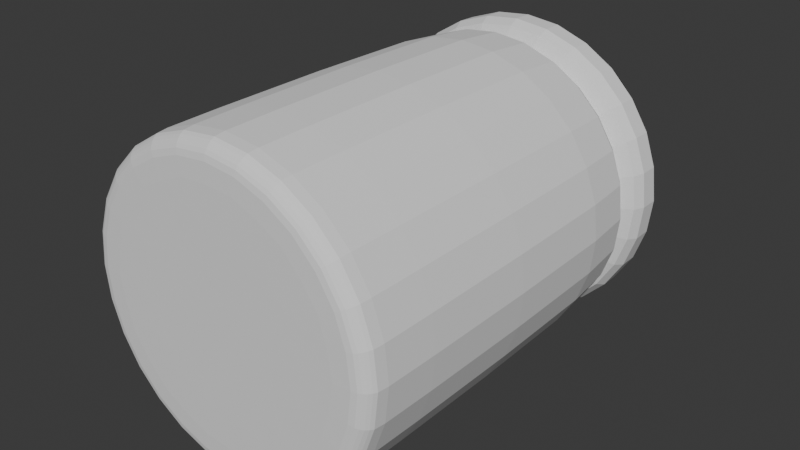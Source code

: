 # Source: jar.blend  (saved by Blender 4.2.66; exported with 4.5.12 LTS)
import bpy
from mathutils import Matrix  # noqa: F401  (used for matrix-valued properties, if any)

bpy.ops.wm.read_factory_settings(use_empty=True)
scene = bpy.context.scene
scene.name = 'Scene'

# ---- collections
col_collection = bpy.data.collections.new('Collection'); scene.collection.children.link(col_collection)

# ---- world
world_world = bpy.data.worlds.new('World'); scene.world = world_world
world_world.use_nodes = True; world_world.node_tree.nodes.clear()
_N = world_world.node_tree.nodes; _L = world_world.node_tree.links
n0 = _N.new('ShaderNodeOutputWorld'); n0.name = 'World Output'; n0.location = (300, 300)
n1 = _N.new('ShaderNodeBackground'); n1.name = 'Background'; n1.location = (10, 300)
n1.inputs[0].default_value = (0.05088, 0.05088, 0.05088, 1.0)
_L.new(n1.outputs[0], n0.inputs[0])
n0.is_active_output = True
world_world.color = (0.05088, 0.05088, 0.05088)
world_world.sun_shadow_jitter_overblur = 0.0

# ---- meshes
me_cylinder = bpy.data.meshes.new('Cylinder')
me_cylinder.from_pydata([(0.0, -38.0, 1.224e-06), (0.0, 28.0, -24.0), (10.41, 28.0, -21.62), (18.76, 28.0, -14.96), (23.4, 28.0, -5.341), (23.4, 28.0, 5.341), (18.76, 28.0, 14.96), (10.41, 28.0, 21.62), (0.0, 28.0, 24.0), (-10.41, 28.0, 21.62), (-18.76, 28.0, 14.96), (-23.4, 28.0, 5.341), (-23.4, 28.0, -5.341), (-18.76, 28.0, -14.96), (-10.41, 28.0, -21.62), (0.4093, 27.79, -1.568), (0.0, 16.41, -24.0), (0.0, 19.59, -24.0), (10.41, 19.59, -21.62), (10.41, 16.41, -21.62), (18.76, 19.59, -14.96), (18.76, 16.41, -14.96), (23.4, 19.59, -5.341), (23.4, 16.41, -5.341), (23.4, 19.59, 5.341), (23.4, 16.41, 5.341), (18.76, 19.59, 14.96), (18.76, 16.41, 14.96), (10.41, 19.59, 21.62), (10.41, 16.41, 21.62), (0.0, 19.59, 24.0), (0.0, 16.41, 24.0), (-10.41, 19.59, 21.62), (-10.41, 16.41, 21.62), (-18.76, 19.59, 14.96), (-18.76, 16.41, 14.96), (-23.4, 19.59, 5.341), (-23.4, 16.41, 5.341), (-23.4, 19.59, -5.341), (-23.4, 16.41, -5.341), (-18.76, 19.59, -14.96), (-18.76, 16.41, -14.96), (-10.41, 19.59, -21.62), (-10.41, 16.41, -21.62), (0.0, -38.0, -20.99), (0.0, -35.07, -24.0), (0.0, -37.78, -22.14), (0.0, -37.14, -23.12), (0.0, -36.19, -23.77), (10.41, -35.07, -21.62), (9.108, -38.0, -18.91), (10.31, -36.19, -21.42), (10.03, -37.14, -20.83), (9.607, -37.78, -19.95), (18.76, -35.07, -14.96), (16.41, -38.0, -13.09), (18.58, -36.19, -14.82), (18.08, -37.14, -14.41), (17.31, -37.78, -13.81), (23.4, -35.07, -5.341), (20.47, -38.0, -4.671), (23.17, -36.19, -5.29), (22.54, -37.14, -5.144), (21.59, -37.78, -4.927), (23.4, -35.07, 5.341), (20.47, -38.0, 4.671), (23.17, -36.19, 5.29), (22.54, -37.14, 5.144), (21.59, -37.78, 4.927), (18.76, -35.07, 14.96), (16.41, -38.0, 13.09), (18.58, -36.19, 14.82), (18.08, -37.14, 14.41), (17.31, -37.78, 13.81), (10.41, -35.07, 21.62), (9.108, -38.0, 18.91), (10.31, -36.19, 21.42), (10.03, -37.14, 20.83), (9.607, -37.78, 19.95), (0.0, -35.07, 24.0), (0.0, -38.0, 20.99), (0.0, -36.19, 23.77), (0.0, -37.14, 23.12), (0.0, -37.78, 22.14), (-10.41, -35.07, 21.62), (-9.108, -38.0, 18.91), (-10.31, -36.19, 21.42), (-10.03, -37.14, 20.83), (-9.607, -37.78, 19.95), (-18.76, -35.07, 14.96), (-16.41, -38.0, 13.09), (-18.58, -36.19, 14.82), (-18.08, -37.14, 14.41), (-17.31, -37.78, 13.81), (-23.4, -35.07, 5.341), (-20.47, -38.0, 4.671), (-23.17, -36.19, 5.29), (-22.54, -37.14, 5.144), (-21.59, -37.78, 4.927), (-23.4, -35.07, -5.341), (-20.47, -38.0, -4.671), (-23.17, -36.19, -5.29), (-22.54, -37.14, -5.144), (-21.59, -37.78, -4.927), (-18.76, -35.07, -14.96), (-16.41, -38.0, -13.09), (-18.58, -36.19, -14.82), (-18.08, -37.14, -14.41), (-17.31, -37.78, -13.81), (-10.41, -35.07, -21.62), (-9.108, -38.0, -18.91), (-10.31, -36.19, -21.42), (-10.03, -37.14, -20.83), (-9.607, -37.78, -19.95), (2.519e-09, 17.08, -21.74), (2.519e-09, 18.92, -21.74), (0.0, 18.0, -20.44), (9.434, 18.92, -19.59), (9.434, 17.08, -19.59), (8.87, 18.0, -18.42), (17.0, 18.92, -13.56), (17.0, 17.08, -13.56), (15.98, 18.0, -12.75), (21.2, 18.92, -4.838), (21.2, 17.08, -4.838), (19.93, 18.0, -4.549), (21.2, 18.92, 4.838), (21.2, 17.08, 4.838), (19.93, 18.0, 4.549), (17.0, 18.92, 13.56), (17.0, 17.08, 13.56), (15.98, 18.0, 12.75), (9.434, 18.92, 19.59), (9.434, 17.08, 19.59), (8.87, 18.0, 18.42), (2.519e-09, 18.92, 21.74), (2.519e-09, 17.08, 21.74), (0.0, 18.0, 20.44), (-9.434, 18.92, 19.59), (-9.434, 17.08, 19.59), (-8.87, 18.0, 18.42), (-17.0, 18.92, 13.56), (-17.0, 17.08, 13.56), (-15.98, 18.0, 12.75), (-21.2, 18.92, 4.838), (-21.2, 17.08, 4.838), (-19.93, 18.0, 4.549), (-21.2, 18.92, -4.838), (-21.2, 17.08, -4.838), (-19.93, 18.0, -4.549), (-17.0, 18.92, -13.56), (-17.0, 17.08, -13.56), (-15.98, 18.0, -12.75), (-9.434, 18.92, -19.59), (-9.434, 17.08, -19.59), (-8.87, 18.0, -18.42)], [], [(109, 43, 16, 45), (45, 16, 19, 49), (49, 19, 21, 54), (20, 18, 2, 3), (54, 21, 23, 59), (22, 20, 3, 4), (59, 23, 25, 64), (24, 22, 4, 5), (64, 25, 27, 69), (26, 24, 5, 6), (69, 27, 29, 74), (28, 26, 6, 7), (74, 29, 31, 79), (30, 28, 7, 8), (79, 31, 33, 84), (32, 30, 8, 9), (84, 33, 35, 89), (34, 32, 9, 10), (89, 35, 37, 94), (36, 34, 10, 11), (94, 37, 39, 99), (38, 36, 11, 12), (99, 39, 41, 104), (40, 38, 12, 13), (104, 41, 43, 109), (42, 40, 13, 14), (0, 44, 50), (17, 42, 14, 1), (0, 90, 95), (0, 50, 55), (0, 100, 105), (0, 55, 60), (0, 65, 70), (0, 75, 80), (0, 85, 90), (0, 95, 100), (0, 105, 110), (0, 60, 65), (0, 70, 75), (0, 80, 85), (1, 14, 15), (8, 7, 15), (9, 8, 15), (2, 1, 15), (10, 9, 15), (3, 2, 15), (11, 10, 15), (4, 3, 15), (12, 11, 15), (5, 4, 15), (13, 12, 15), (6, 5, 15), (14, 13, 15), (7, 6, 15), (117, 115, 17, 18), (115, 153, 42, 17), (120, 117, 18, 20), (23, 21, 121, 124), (123, 120, 20, 22), (25, 23, 124, 127), (126, 123, 22, 24), (27, 25, 127, 130), (129, 126, 24, 26), (29, 27, 130, 133), (132, 129, 26, 28), (31, 29, 133, 136), (135, 132, 28, 30), (33, 31, 136, 139), (138, 135, 30, 32), (35, 33, 139, 142), (141, 138, 32, 34), (37, 35, 142, 145), (144, 141, 34, 36), (39, 37, 145, 148), (147, 144, 36, 38), (41, 39, 148, 151), (150, 147, 38, 40), (43, 41, 151, 154), (153, 150, 40, 42), (19, 16, 114, 118), (21, 19, 118, 121), (18, 17, 1, 2), (45, 49, 51, 48), (48, 51, 52, 47), (47, 52, 53, 46), (46, 53, 50, 44), (49, 54, 56, 51), (51, 56, 57, 52), (52, 57, 58, 53), (53, 58, 55, 50), (54, 59, 61, 56), (56, 61, 62, 57), (57, 62, 63, 58), (58, 63, 60, 55), (59, 64, 66, 61), (61, 66, 67, 62), (62, 67, 68, 63), (63, 68, 65, 60), (64, 69, 71, 66), (66, 71, 72, 67), (67, 72, 73, 68), (68, 73, 70, 65), (69, 74, 76, 71), (71, 76, 77, 72), (72, 77, 78, 73), (73, 78, 75, 70), (74, 79, 81, 76), (76, 81, 82, 77), (77, 82, 83, 78), (78, 83, 80, 75), (79, 84, 86, 81), (81, 86, 87, 82), (82, 87, 88, 83), (83, 88, 85, 80), (84, 89, 91, 86), (86, 91, 92, 87), (87, 92, 93, 88), (88, 93, 90, 85), (89, 94, 96, 91), (91, 96, 97, 92), (92, 97, 98, 93), (93, 98, 95, 90), (94, 99, 101, 96), (96, 101, 102, 97), (97, 102, 103, 98), (98, 103, 100, 95), (99, 104, 106, 101), (101, 106, 107, 102), (102, 107, 108, 103), (103, 108, 105, 100), (104, 109, 111, 106), (106, 111, 112, 107), (107, 112, 113, 108), (108, 113, 110, 105), (109, 45, 48, 111), (111, 48, 47, 112), (112, 47, 46, 113), (113, 46, 44, 110), (0, 110, 44), (115, 117, 119, 116), (116, 119, 118, 114), (117, 120, 122, 119), (119, 122, 121, 118), (120, 123, 125, 122), (122, 125, 124, 121), (123, 126, 128, 125), (125, 128, 127, 124), (126, 129, 131, 128), (128, 131, 130, 127), (129, 132, 134, 131), (131, 134, 133, 130), (132, 135, 137, 134), (134, 137, 136, 133), (135, 138, 140, 137), (137, 140, 139, 136), (138, 141, 143, 140), (140, 143, 142, 139), (141, 144, 146, 143), (143, 146, 145, 142), (144, 147, 149, 146), (146, 149, 148, 145), (147, 150, 152, 149), (149, 152, 151, 148), (150, 153, 155, 152), (152, 155, 154, 151), (153, 115, 116, 155), (155, 116, 114, 154), (16, 43, 154, 114)])
_uv = me_cylinder.uv_layers.new(name='UVMap')
_uv.uv.foreach_set('vector', [0.07143, 0.5262, 0.07143, 0.9858, -1.341e-07, 0.9858, -1.341e-07, 0.5262, 1.0, 0.5262, 1.0, 0.9858, 0.9286, 0.9858, 0.9286, 0.5262, 0.9286, 0.5262, 0.9286, 0.9858, 0.8571, 0.9858, 0.8571, 0.5262, 0.8571, 1.0, 0.9286, 1.0, 0.9286, 1.0, 0.8571, 1.0, 0.8571, 0.5262, 0.8571, 0.9858, 0.7857, 0.9858, 0.7857, 0.5262, 0.7857, 1.0, 0.8571, 1.0, 0.8571, 1.0, 0.7857, 1.0, 0.7857, 0.5262, 0.7857, 0.9858, 0.7143, 0.9858, 0.7143, 0.5262, 0.7143, 1.0, 0.7857, 1.0, 0.7857, 1.0, 0.7143, 1.0, 0.7143, 0.5262, 0.7143, 0.9858, 0.6429, 0.9858, 0.6429, 0.5262, 0.6429, 1.0, 0.7143, 1.0, 0.7143, 1.0, 0.6429, 1.0, 0.6429, 0.5262, 0.6429, 0.9858, 0.5714, 0.9858, 0.5714, 0.5262, 0.5714, 1.0, 0.6429, 1.0, 0.6429, 1.0, 0.5714, 1.0, 0.5714, 0.5262, 0.5714, 0.9858, 0.5, 0.9858, 0.5, 0.5262, 0.5, 1.0, 0.5714, 1.0, 0.5714, 1.0, 0.5, 1.0, 0.5, 0.5262, 0.5, 0.9858, 0.4286, 0.9858, 0.4286, 0.5262, 0.4286, 1.0, 0.5, 1.0, 0.5, 1.0, 0.4286, 1.0, 0.4286, 0.5262, 0.4286, 0.9858, 0.3571, 0.9858, 0.3571, 0.5262, 0.3571, 1.0, 0.4286, 1.0, 0.4286, 1.0, 0.3571, 1.0, 0.3571, 0.5262, 0.3571, 0.9858, 0.2857, 0.9858, 0.2857, 0.5262, 0.2857, 1.0, 0.3571, 1.0, 0.3571, 1.0, 0.2857, 1.0, 0.2857, 0.5262, 0.2857, 0.9858, 0.2143, 0.9858, 0.2143, 0.5262, 0.2143, 1.0, 0.2857, 1.0, 0.2857, 1.0, 0.2143, 1.0, 0.2143, 0.5262, 0.2143, 0.9858, 0.1429, 0.9858, 0.1429, 0.5262, 0.1429, 1.0, 0.2143, 1.0, 0.2143, 1.0, 0.1429, 1.0, 0.1429, 0.5262, 0.1429, 0.9858, 0.07143, 0.9858, 0.07143, 0.5262, 0.07143, 1.0, 0.1429, 1.0, 0.1429, 1.0, 0.07143, 1.0, 0.75, 0.25, 0.75, 0.4599, 0.8411, 0.4391, -1.341e-07, 1.0, 0.07143, 1.0, 0.07143, 1.0, -1.341e-07, 1.0, 0.75, 0.25, 0.5859, 0.1191, 0.5453, 0.2033, 0.75, 0.25, 0.8411, 0.4391, 0.9141, 0.3809, 0.75, 0.25, 0.5453, 0.2967, 0.5859, 0.3809, 0.75, 0.25, 0.9141, 0.3809, 0.9547, 0.2967, 0.75, 0.25, 0.9547, 0.2033, 0.9141, 0.1191, 0.75, 0.25, 0.8411, 0.06087, 0.75, 0.04009, 0.75, 0.25, 0.6589, 0.06087, 0.5859, 0.1191, 0.75, 0.25, 0.5453, 0.2033, 0.5453, 0.2967, 0.75, 0.25, 0.5859, 0.3809, 0.6589, 0.4391, 0.75, 0.25, 0.9547, 0.2967, 0.9547, 0.2033, 0.75, 0.25, 0.9141, 0.1191, 0.8411, 0.06087, 0.75, 0.25, 0.75, 0.04009, 0.6589, 0.06087, -1.341e-07, 1.0, 0.07143, 1.0, -1.341e-07, 1.0, 0.5, 1.0, 0.5714, 1.0, 0.5, 1.0, 0.4286, 1.0, 0.5, 1.0, 0.4286, 1.0, 0.9286, 1.0, 1.0, 1.0, 0.9286, 1.0, 0.3571, 1.0, 0.4286, 1.0, 0.3571, 1.0, 0.8571, 1.0, 0.9286, 1.0, 0.8571, 1.0, 0.2857, 1.0, 0.3571, 1.0, 0.2857, 1.0, 0.7857, 1.0, 0.8571, 1.0, 0.7857, 1.0, 0.2143, 1.0, 0.2857, 1.0, 0.2143, 1.0, 0.7143, 1.0, 0.7857, 1.0, 0.7143, 1.0, 0.1429, 1.0, 0.2143, 1.0, 0.1429, 1.0, 0.6429, 1.0, 0.7143, 1.0, 0.6429, 1.0, 0.07143, 1.0, 0.1429, 1.0, 0.07143, 1.0, 0.5714, 1.0, 0.6429, 1.0, 0.5714, 1.0, 0.9286, 1.0, 1.0, 1.0, 1.0, 1.0, 0.9286, 1.0, -1.341e-07, 1.0, 0.07143, 1.0, 0.07143, 1.0, -1.341e-07, 1.0, 0.8571, 1.0, 0.9286, 1.0, 0.9286, 1.0, 0.8571, 1.0, 0.7857, 0.9858, 0.8571, 0.9858, 0.8571, 0.9918, 0.7857, 0.9918, 0.7857, 1.0, 0.8571, 1.0, 0.8571, 1.0, 0.7857, 1.0, 0.7143, 0.9858, 0.7857, 0.9858, 0.7857, 0.9918, 0.7143, 0.9918, 0.7143, 1.0, 0.7857, 1.0, 0.7857, 1.0, 0.7143, 1.0, 0.6429, 0.9858, 0.7143, 0.9858, 0.7143, 0.9918, 0.6429, 0.9918, 0.6429, 1.0, 0.7143, 1.0, 0.7143, 1.0, 0.6429, 1.0, 0.5714, 0.9858, 0.6429, 0.9858, 0.6429, 0.9918, 0.5714, 0.9918, 0.5714, 1.0, 0.6429, 1.0, 0.6429, 1.0, 0.5714, 1.0, 0.5, 0.9858, 0.5714, 0.9858, 0.5714, 0.9918, 0.5, 0.9918, 0.5, 1.0, 0.5714, 1.0, 0.5714, 1.0, 0.5, 1.0, 0.4286, 0.9858, 0.5, 0.9858, 0.5, 0.9918, 0.4286, 0.9918, 0.4286, 1.0, 0.5, 1.0, 0.5, 1.0, 0.4286, 1.0, 0.3571, 0.9858, 0.4286, 0.9858, 0.4286, 0.9918, 0.3571, 0.9918, 0.3571, 1.0, 0.4286, 1.0, 0.4286, 1.0, 0.3571, 1.0, 0.2857, 0.9858, 0.3571, 0.9858, 0.3571, 0.9918, 0.2857, 0.9918, 0.2857, 1.0, 0.3571, 1.0, 0.3571, 1.0, 0.2857, 1.0, 0.2143, 0.9858, 0.2857, 0.9858, 0.2857, 0.9918, 0.2143, 0.9918, 0.2143, 1.0, 0.2857, 1.0, 0.2857, 1.0, 0.2143, 1.0, 0.1429, 0.9858, 0.2143, 0.9858, 0.2143, 0.9918, 0.1429, 0.9918, 0.1429, 1.0, 0.2143, 1.0, 0.2143, 1.0, 0.1429, 1.0, 0.07143, 0.9858, 0.1429, 0.9858, 0.1429, 0.9918, 0.07143, 0.9918, 0.07143, 1.0, 0.1429, 1.0, 0.1429, 1.0, 0.07143, 1.0, 0.9286, 0.9858, 1.0, 0.9858, 1.0, 0.9918, 0.9286, 0.9918, 0.8571, 0.9858, 0.9286, 0.9858, 0.9286, 0.9918, 0.8571, 0.9918, 0.9286, 1.0, 1.0, 1.0, 1.0, 1.0, 0.9286, 1.0, 1.0, 0.5262, 0.9286, 0.5262, 0.9289, 0.5162, 0.9997, 0.5162, 0.9997, 0.5162, 0.9289, 0.5162, 0.9299, 0.5, 0.9987, 0.5, 0.7519, 0.4896, 0.8522, 0.4667, 0.8461, 0.4495, 0.75, 0.4714, 0.75, 0.4714, 0.8461, 0.4495, 0.8411, 0.4391, 0.75, 0.4599, 0.9286, 0.5262, 0.8571, 0.5262, 0.8575, 0.5162, 0.9282, 0.5162, 0.9282, 0.5162, 0.8575, 0.5162, 0.8585, 0.5, 0.9273, 0.5, 0.8557, 0.465, 0.9361, 0.4009, 0.9231, 0.3881, 0.8461, 0.4495, 0.8461, 0.4495, 0.9231, 0.3881, 0.9141, 0.3809, 0.8411, 0.4391, 0.8571, 0.5262, 0.7857, 0.5262, 0.7861, 0.5162, 0.8568, 0.5162, 0.8568, 0.5162, 0.7861, 0.5162, 0.787, 0.5, 0.8558, 0.5, 0.9385, 0.3979, 0.9831, 0.3052, 0.9659, 0.2993, 0.9231, 0.3881, 0.9231, 0.3881, 0.9659, 0.2993, 0.9547, 0.2967, 0.9141, 0.3809, 0.7857, 0.5262, 0.7143, 0.5262, 0.7146, 0.5162, 0.7854, 0.5162, 0.7854, 0.5162, 0.7146, 0.5162, 0.7156, 0.5, 0.7844, 0.5, 0.984, 0.3014, 0.984, 0.1986, 0.9659, 0.2007, 0.9659, 0.2993, 0.9659, 0.2993, 0.9659, 0.2007, 0.9547, 0.2033, 0.9547, 0.2967, 0.7143, 0.5262, 0.6429, 0.5262, 0.6432, 0.5162, 0.7139, 0.5162, 0.7139, 0.5162, 0.6432, 0.5162, 0.6442, 0.5, 0.713, 0.5, 0.9831, 0.1948, 0.9385, 0.1021, 0.9231, 0.1119, 0.9659, 0.2007, 0.9659, 0.2007, 0.9231, 0.1119, 0.9141, 0.1191, 0.9547, 0.2033, 0.6429, 0.5262, 0.5714, 0.5262, 0.5718, 0.5162, 0.6425, 0.5162, 0.6425, 0.5162, 0.5718, 0.5162, 0.5727, 0.5, 0.6415, 0.5, 0.9361, 0.09914, 0.8557, 0.03499, 0.8461, 0.0505, 0.9231, 0.1119, 0.9231, 0.1119, 0.8461, 0.0505, 0.8411, 0.06087, 0.9141, 0.1191, 0.5714, 0.5262, 0.5, 0.5262, 0.5003, 0.5162, 0.5711, 0.5162, 0.5711, 0.5162, 0.5003, 0.5162, 0.5013, 0.5, 0.5701, 0.5, 0.8522, 0.03333, 0.7519, 0.01044, 0.75, 0.02857, 0.8461, 0.0505, 0.8461, 0.0505, 0.75, 0.02857, 0.75, 0.04009, 0.8411, 0.06087, 0.5, 0.5262, 0.4286, 0.5262, 0.4289, 0.5162, 0.4997, 0.5162, 0.4997, 0.5162, 0.4289, 0.5162, 0.4299, 0.5, 0.4987, 0.5, 0.7481, 0.01044, 0.6478, 0.03333, 0.6539, 0.0505, 0.75, 0.02857, 0.75, 0.02857, 0.6539, 0.0505, 0.6589, 0.06087, 0.75, 0.04009, 0.4286, 0.5262, 0.3571, 0.5262, 0.3575, 0.5162, 0.4282, 0.5162, 0.4282, 0.5162, 0.3575, 0.5162, 0.3585, 0.5, 0.4273, 0.5, 0.6443, 0.03499, 0.5639, 0.09914, 0.5769, 0.1119, 0.6539, 0.0505, 0.6539, 0.0505, 0.5769, 0.1119, 0.5859, 0.1191, 0.6589, 0.06087, 0.3571, 0.5262, 0.2857, 0.5262, 0.2861, 0.5162, 0.3568, 0.5162, 0.3568, 0.5162, 0.2861, 0.5162, 0.287, 0.5, 0.3558, 0.5, 0.5615, 0.1021, 0.5169, 0.1948, 0.5341, 0.2007, 0.5769, 0.1119, 0.5769, 0.1119, 0.5341, 0.2007, 0.5453, 0.2033, 0.5859, 0.1191, 0.2857, 0.5262, 0.2143, 0.5262, 0.2146, 0.5162, 0.2854, 0.5162, 0.2854, 0.5162, 0.2146, 0.5162, 0.2156, 0.5, 0.2844, 0.5, 0.516, 0.1986, 0.516, 0.3014, 0.5341, 0.2993, 0.5341, 0.2007, 0.5341, 0.2007, 0.5341, 0.2993, 0.5453, 0.2967, 0.5453, 0.2033, 0.2143, 0.5262, 0.1429, 0.5262, 0.1432, 0.5162, 0.2139, 0.5162, 0.2139, 0.5162, 0.1432, 0.5162, 0.1442, 0.5, 0.213, 0.5, 0.5169, 0.3052, 0.5615, 0.3979, 0.5769, 0.3881, 0.5341, 0.2993, 0.5341, 0.2993, 0.5769, 0.3881, 0.5859, 0.3809, 0.5453, 0.2967, 0.1429, 0.5262, 0.07143, 0.5262, 0.07177, 0.5162, 0.1425, 0.5162, 0.1425, 0.5162, 0.07177, 0.5162, 0.07274, 0.5, 0.1415, 0.5, 0.5639, 0.4009, 0.6443, 0.465, 0.6539, 0.4495, 0.5769, 0.3881, 0.5769, 0.3881, 0.6539, 0.4495, 0.6589, 0.4391, 0.5859, 0.3809, 0.07143, 0.5262, -1.341e-07, 0.5262, 0.0003407, 0.5162, 0.07109, 0.5162, 0.07109, 0.5162, 0.0003407, 0.5162, 0.001311, 0.5, 0.07012, 0.5, 0.6478, 0.4667, 0.7481, 0.4896, 0.75, 0.4714, 0.6539, 0.4495, 0.6539, 0.4495, 0.75, 0.4714, 0.75, 0.4599, 0.6589, 0.4391, 0.75, 0.25, 0.6589, 0.4391, 0.75, 0.4599, 1.0, 1.0, 0.9286, 1.0, 0.9286, 1.0, 1.0, 1.0, 1.0, 1.0, 0.9286, 1.0, 0.9286, 0.9918, 1.0, 0.9918, 0.9286, 1.0, 0.8571, 1.0, 0.8571, 1.0, 0.9286, 1.0, 0.9286, 1.0, 0.8571, 1.0, 0.8571, 0.9918, 0.9286, 0.9918, 0.8571, 1.0, 0.7857, 1.0, 0.7857, 1.0, 0.8571, 1.0, 0.8571, 1.0, 0.7857, 1.0, 0.7857, 0.9918, 0.8571, 0.9918, 0.7857, 1.0, 0.7143, 1.0, 0.7143, 1.0, 0.7857, 1.0, 0.7857, 1.0, 0.7143, 1.0, 0.7143, 0.9918, 0.7857, 0.9918, 0.7143, 1.0, 0.6429, 1.0, 0.6429, 1.0, 0.7143, 1.0, 0.7143, 1.0, 0.6429, 1.0, 0.6429, 0.9918, 0.7143, 0.9918, 0.6429, 1.0, 0.5714, 1.0, 0.5714, 1.0, 0.6429, 1.0, 0.6429, 1.0, 0.5714, 1.0, 0.5714, 0.9918, 0.6429, 0.9918, 0.5714, 1.0, 0.5, 1.0, 0.5, 1.0, 0.5714, 1.0, 0.5714, 1.0, 0.5, 1.0, 0.5, 0.9918, 0.5714, 0.9918, 0.5, 1.0, 0.4286, 1.0, 0.4286, 1.0, 0.5, 1.0, 0.5, 1.0, 0.4286, 1.0, 0.4286, 0.9918, 0.5, 0.9918, 0.4286, 1.0, 0.3571, 1.0, 0.3571, 1.0, 0.4286, 1.0, 0.4286, 1.0, 0.3571, 1.0, 0.3571, 0.9918, 0.4286, 0.9918, 0.3571, 1.0, 0.2857, 1.0, 0.2857, 1.0, 0.3571, 1.0, 0.3571, 1.0, 0.2857, 1.0, 0.2857, 0.9918, 0.3571, 0.9918, 0.2857, 1.0, 0.2143, 1.0, 0.2143, 1.0, 0.2857, 1.0, 0.2857, 1.0, 0.2143, 1.0, 0.2143, 0.9918, 0.2857, 0.9918, 0.2143, 1.0, 0.1429, 1.0, 0.1429, 1.0, 0.2143, 1.0, 0.2143, 1.0, 0.1429, 1.0, 0.1429, 0.9918, 0.2143, 0.9918, 0.1429, 1.0, 0.07143, 1.0, 0.07143, 1.0, 0.1429, 1.0, 0.1429, 1.0, 0.07143, 1.0, 0.07143, 0.9918, 0.1429, 0.9918, 0.07143, 1.0, -1.341e-07, 1.0, -1.341e-07, 1.0, 0.07143, 1.0, 0.07143, 1.0, -1.341e-07, 1.0, -1.341e-07, 0.9918, 0.07143, 0.9918, -1.341e-07, 0.9858, 0.07143, 0.9858, 0.07143, 0.9918, -1.341e-07, 0.9918])
me_cylinder.update()

# ---- objects
ob_cylinder = bpy.data.objects.new('Cylinder', me_cylinder)

# ---- transforms, parenting, visibility, modifiers, constraints
ob_cylinder.location = (0.0, 0.0, 0.0)
_m = ob_cylinder.modifiers.new('Subdivision', 'SUBSURF')
_m.render_levels = 1
_m = ob_cylinder.modifiers.new('Solidify', 'SOLIDIFY')
_m.thickness = 0.41

# ---- collection membership
col_collection.objects.link(ob_cylinder)

# ---- scene / render settings (as saved in the file)
scene.frame_start = 1; scene.frame_end = 250; scene.frame_set(1)
scene.render.engine = 'BLENDER_EEVEE_NEXT'
bpy.context.view_layer.update()

# ---- added for rendering (the .blend has no active camera and no usable light): camera, sun
cam_auto = bpy.data.cameras.new('AutoCamera')
cam_auto.lens = 50.0
cam_auto.sensor_width = 36.0
cam_auto.clip_end = 1508.43
ob_auto_camera = bpy.data.objects.new('AutoCamera', cam_auto)
scene.collection.objects.link(ob_auto_camera)
ob_auto_camera.location = (85.9508, -108.22, 68.7607)
ob_auto_camera.rotation_euler = (1.09748, -7.21219e-08, 0.694738)
scene.camera = ob_auto_camera
light_auto_sun = bpy.data.lights.new('AutoSun', 'SUN')
light_auto_sun.energy = 3.0
light_auto_sun.angle = 0.0523599
ob_auto_sun = bpy.data.objects.new('AutoSun', light_auto_sun)
scene.collection.objects.link(ob_auto_sun)
ob_auto_sun.rotation_euler = (0.872665, 0.174533, 0.523599)
bpy.context.view_layer.update()
